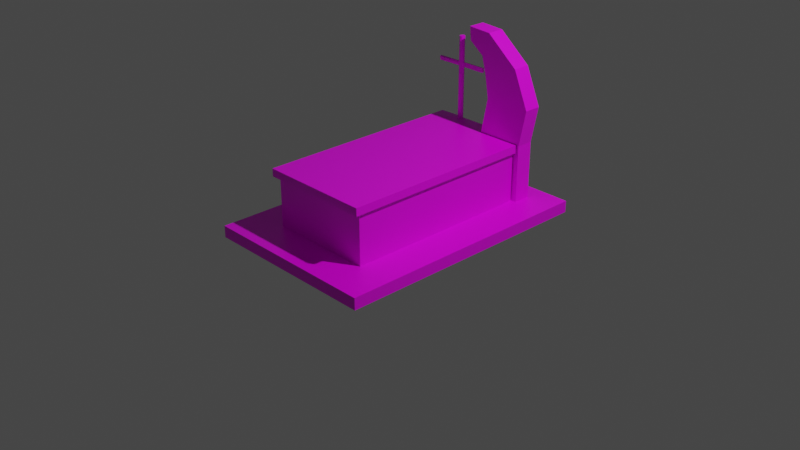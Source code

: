 # Source: Gr_b_4.blend  (saved by Blender 2.93.21; exported with 4.5.12 LTS)
import bpy
from mathutils import Matrix  # noqa: F401  (used for matrix-valued properties, if any)

bpy.ops.wm.read_factory_settings(use_empty=True)
scene = bpy.context.scene
scene.name = 'Scene'

# ---- collections
col_collection = bpy.data.collections.new('Collection'); scene.collection.children.link(col_collection)

# ---- images (referenced by path relative to the original .blend; pixels are not part of the script)
import os
ASSET_DIR = os.environ.get("B2B_ASSET_DIR", "")  # directory of the original .blend (textures are referenced by path, not embedded)
HERE = os.path.dirname(os.path.abspath(__file__))  # packed textures are extracted next to this script under _unpacked/

def load_image(name, relpath, width, height, colorspace="sRGB"):
    """Load a texture the original file referenced (path relative to the .blend, or extracted next to this script)."""
    p = next((c for c in (os.path.join(HERE, relpath), os.path.join(ASSET_DIR, relpath)) if relpath and os.path.exists(c)), "")
    if p:
        img = bpy.data.images.load(p, check_existing=True)
        img.name = name
    else:  # same state as the original file: an image datablock whose file is absent (Cycles renders it pink)
        img = bpy.data.images.new(name, width, height)
        img.source = "FILE"
        img.filepath = "//" + (relpath or name)
    img.colorspace_settings.name = colorspace
    return img
img_kurewsko_wielkie_epitafium_png_001 = load_image('Kurewsko_Wielkie_Epitafium.png.001', 'Kurewsko_Wielkie_Epitafium.png', 1024, 1024, 'sRGB')

# ---- materials (node trees are filled in below, after node groups)
mat_material = bpy.data.materials.new('Material')
mat_material.alpha_threshold = 0.0
mat_material.use_transparent_shadow = False
mat_material.line_color = (0.0, 0.0, 0.0, 1.0)

# ---- material node trees
mat_material.use_nodes = True; mat_material.node_tree.nodes.clear()
_N = mat_material.node_tree.nodes; _L = mat_material.node_tree.links
n0 = _N.new('ShaderNodeOutputMaterial'); n0.name = 'Material Output'; n0.location = (300, 300)
n1 = _N.new('ShaderNodeBsdfPrincipled'); n1.name = 'Principled BSDF'; n1.location = (10, 300)
n1.distribution = 'GGX'
n1.subsurface_method = 'BURLEY'
n1.inputs[2].default_value = 0.4
n1.inputs[3].default_value = 1.45
n1.inputs[27].default_value = (0.0, 0.0, 0.0, 1.0)
n1.inputs[28].default_value = 1.0
n2 = _N.new('ShaderNodeTexImage'); n2.name = 'Image Texture'; n2.location = (-448, 126)
n2.image = img_kurewsko_wielkie_epitafium_png_001
_L.new(n1.outputs[0], n0.inputs[0])
_L.new(n2.outputs[0], n1.inputs[0])
n0.is_active_output = True

# ---- world
world_world = bpy.data.worlds.new('World'); scene.world = world_world
world_world.use_nodes = True; world_world.node_tree.nodes.clear()
_N = world_world.node_tree.nodes; _L = world_world.node_tree.links
n0 = _N.new('ShaderNodeOutputWorld'); n0.name = 'World Output'; n0.location = (300, 300)
n1 = _N.new('ShaderNodeBackground'); n1.name = 'Background'; n1.location = (10, 300)
n1.inputs[0].default_value = (0.05088, 0.05088, 0.05088, 1.0)
_L.new(n1.outputs[0], n0.inputs[0])
n0.is_active_output = True
world_world.color = (0.05088, 0.05088, 0.05088)
world_world.use_sun_shadow = False
world_world.sun_shadow_jitter_overblur = 0.0

# ---- cameras
cam_camera = bpy.data.cameras.new('Camera')
cam_camera.clip_end = 100.0
cam_camera.ortho_scale = 7.314

# ---- lights
light_light = bpy.data.lights.new('Light', 'POINT')
light_light.transmission_factor = 0.0
light_light.energy = 1000.0
light_light.shadow_soft_size = 0.1
light_light.shadow_maximum_resolution = 0.006
light_light.use_absolute_resolution = True

# ---- meshes
me_cube = bpy.data.meshes.new('Cube')
me_cube.from_pydata([(0.9738, 1.452, 0.06323), (0.9738, 1.452, -0.06323), (0.9738, -1.452, 0.06323), (0.9738, -1.452, -0.06323), (-0.9738, 1.452, 0.06323), (-0.9738, 1.452, -0.06323), (-0.9738, -1.452, 0.06323), (-0.9738, -1.452, -0.06323), (-0.5762, -1.035, 0.05708), (-0.5762, -1.035, 0.6052), (-0.5762, 1.035, 0.05708), (-0.5762, 1.035, 0.6052), (0.5762, -1.035, 0.05708), (0.5762, -1.035, 0.6052), (0.5762, 1.035, 0.05708), (0.5762, 1.035, 0.6052), (-0.6107, -1.097, 0.6891), (0.6107, 1.038, 0.6891), (-0.6107, -1.097, 0.6052), (-0.6107, 1.038, 0.6052), (0.6107, 1.038, 0.6052), (0.6107, -1.097, 0.6052), (-0.6107, 1.038, 0.6891), (0.6107, -1.097, 0.6891), (-0.3089, 1.219, 1.598), (-0.3089, 1.219, 0.6992), (-0.2912, 1.214, 0.6992), (-0.2912, 1.214, 1.598), (-0.2802, 1.198, 0.6992), (-0.2802, 1.18, 0.6992), (-0.2786, 1.189, 1.598), (-0.2912, 1.165, 0.6992), (-0.2912, 1.165, 1.598), (-0.3089, 1.159, 0.6992), (-0.3089, 1.159, 1.598), (-0.3267, 1.165, 0.6992), (-0.3267, 1.165, 1.598), (-0.3377, 1.18, 0.6992), (-0.3377, 1.198, 0.6992), (-0.3393, 1.189, 1.598), (-0.3267, 1.214, 0.6992), (-0.3267, 1.214, 1.598), (-0.3267, 1.165, 1.248), (-0.2794, 1.183, 1.269), (-0.2801, 1.198, 1.276), (-0.3383, 1.194, 1.269), (-0.3376, 1.198, 1.317), (-0.3382, 1.184, 1.317), (-0.3372, 1.179, 1.294), (-0.2797, 1.183, 1.318), (-0.28, 1.196, 1.318), (-0.613, 1.199, 1.317), (-0.613, 1.202, 1.269), (-0.004814, 1.196, 1.269), (-0.00482, 1.178, 1.269), (-0.613, 1.182, 1.317), (-0.6131, 1.173, 1.31), (-0.004819, 1.178, 1.318), (-0.004813, 1.206, 1.28), (-0.00482, 1.199, 1.318), (-0.3381, 1.184, 1.269), (-0.613, 1.181, 1.269), (-0.6245, 1.05, -0.06507), (-0.6245, 1.05, 0.6823), (-0.6245, 1.238, -0.06507), (-0.6245, 1.238, 0.6823), (0.6355, 1.05, 0.6823), (0.6355, 1.238, -0.06507), (0.6355, 1.238, 0.6823), (0.1192, 1.238, 0.6823), (0.6355, 1.05, -0.06507), (0.1192, 1.05, 0.6823), (0.1975, 1.238, 1.078), (0.7138, 1.238, 1.078), (0.7138, 1.05, 1.078), (0.1975, 1.05, 1.078), (0.5437, 1.05, 1.469), (0.155, 1.05, 1.315), (0.155, 1.238, 1.315), (0.5437, 1.238, 1.469), (0.1854, 1.05, 1.759), (0.1034, 1.238, 1.507), (0.1034, 1.05, 1.507), (0.1854, 1.238, 1.759), (-0.06048, 1.238, 1.629), (-0.06048, 1.05, 1.629), (-0.07523, 1.05, 1.775), (-0.07523, 1.238, 1.775)], [], [(4, 2, 0), (2, 7, 3), (6, 5, 7), (1, 7, 5), (0, 3, 1), (4, 1, 5), (9, 10, 8), (11, 14, 10), (15, 12, 14), (13, 8, 12), (14, 8, 10), (13, 18, 9), (22, 23, 17), (9, 19, 11), (18, 22, 19), (21, 16, 18), (19, 17, 20), (20, 23, 21), (11, 20, 15), (13, 20, 21), (50, 58, 44), (44, 29, 28), (49, 59, 50), (32, 33, 31), (36, 39, 47), (34, 35, 33), (27, 30, 50), (45, 61, 52), (60, 38, 37), (47, 51, 55), (41, 25, 40), (43, 57, 49), (24, 26, 25), (37, 38, 40), (43, 32, 31), (43, 53, 54), (45, 41, 40), (50, 59, 58), (56, 48, 47), (44, 53, 43), (52, 46, 45), (51, 46, 52), (61, 48, 56), (36, 47, 48), (50, 30, 49), (47, 39, 46), (63, 64, 62), (68, 70, 67), (71, 62, 70), (37, 38, 65), (66, 75, 71), (67, 62, 64), (65, 67, 64), (84, 83, 81), (68, 72, 73), (71, 72, 69), (68, 74, 66), (80, 85, 82), (73, 76, 74), (75, 78, 72), (73, 78, 79), (74, 77, 75), (25, 26, 65), (29, 31, 71), (31, 33, 63), (79, 80, 76), (77, 81, 78), (79, 81, 83), (76, 82, 77), (87, 85, 86), (83, 86, 80), (82, 84, 81), (4, 6, 2), (2, 6, 7), (6, 4, 5), (1, 3, 7), (0, 2, 3), (4, 0, 1), (9, 11, 10), (11, 15, 14), (15, 13, 12), (13, 9, 8), (14, 12, 8), (13, 21, 18), (22, 16, 23), (9, 18, 19), (18, 16, 22), (21, 23, 16), (19, 22, 17), (20, 17, 23), (11, 19, 20), (13, 15, 20), (49, 30, 32), (44, 43, 29), (28, 26, 44), (26, 27, 44), (49, 57, 59), (34, 36, 42), (32, 34, 33), (34, 42, 35), (45, 60, 61), (60, 45, 38), (46, 39, 41), (61, 56, 52), (56, 55, 51), (51, 52, 56), (47, 46, 51), (30, 27, 32), (27, 24, 32), (24, 41, 36), (41, 39, 36), (36, 34, 24), (34, 32, 24), (41, 24, 25), (43, 54, 57), (24, 27, 26), (40, 25, 33), (25, 26, 33), (26, 28, 29), (29, 31, 26), (31, 33, 26), (33, 35, 40), (35, 37, 40), (54, 53, 58), (58, 59, 57), (57, 54, 58), (43, 49, 32), (31, 29, 43), (41, 45, 46), (40, 38, 45), (37, 35, 60), (35, 42, 60), (55, 56, 47), (44, 58, 53), (44, 27, 50), (61, 60, 48), (60, 42, 48), (42, 36, 48), (63, 65, 64), (69, 68, 67), (68, 66, 70), (71, 63, 62), (65, 63, 37), (63, 35, 37), (38, 40, 65), (66, 74, 75), (67, 70, 62), (66, 71, 70), (65, 69, 67), (84, 87, 83), (68, 69, 72), (71, 75, 72), (68, 73, 74), (80, 86, 85), (73, 79, 76), (75, 77, 78), (73, 72, 78), (74, 76, 77), (26, 28, 65), (28, 69, 65), (65, 40, 25), (71, 69, 29), (69, 28, 29), (63, 71, 31), (33, 35, 63), (79, 83, 80), (77, 82, 81), (79, 78, 81), (76, 80, 82), (87, 84, 85), (83, 87, 86), (82, 85, 84)])
_uv = me_cube.uv_layers.new(name='UVMap')
_uv.uv.foreach_set('vector', [0.5, 0.2344, 0.75, 0.4844, 0.5, 0.4844, 0.75, 0.4844, 1.0, 0.7344, 0.75, 0.7344, 0.0, 0.4844, 0.25, 0.7344, 0.0, 0.7344, 0.5, 0.7344, 0.75, 0.9844, 0.5, 0.9844, 0.5, 0.4844, 0.75, 0.7344, 0.5, 0.7344, 0.25, 0.4844, 0.5, 0.7344, 0.25, 0.7344, 0.0, 0.5, 0.25, 0.75, 0.0, 0.75, 0.25, 0.5, 0.5, 0.75, 0.25, 0.75, 0.5, 0.5, 0.75, 0.75, 0.5, 0.75, 0.75, 0.5, 1.0, 0.75, 0.75, 0.75, 0.5, 0.75, 0.75, 1.0, 0.5, 1.0, 0.75, 0.5, 1.0, 0.5, 1.0, 0.5, 0.5, 0.25, 0.75, 0.5, 0.5, 0.5, 0.0, 0.5, 0.25, 0.5, 0.25, 0.5, 0.0, 0.5, 0.25, 0.5, 0.25, 0.5, 0.75, 0.5, 1.0, 0.5, 1.0, 0.5, 0.25, 0.5, 0.5, 0.5, 0.5, 0.5, 0.5, 0.5, 0.75, 0.5, 0.75, 0.5, 0.25, 0.5, 0.5, 0.5, 0.5, 0.5, 0.75, 0.5, 0.5, 0.5, 0.75, 0.5, 0.7712, 0.9352, 0.7979, 0.9147, 0.7996, 0.9127, 0.7996, 0.9127, 0.7, 0.5, 0.8, 0.5, 0.7287, 0.9352, 0.7712, 0.9352, 0.7712, 0.9352, 0.6, 1.0, 0.5, 0.5, 0.6, 0.5, 0.4, 1.0, 0.25, 1.0, 0.2711, 0.9352, 0.5, 1.0, 0.4, 0.5, 0.5, 0.5, 0.9, 1.0, 0.75, 1.0, 0.7712, 0.9352, 0.2289, 0.9127, 0.2665, 0.9127, 0.2286, 0.9127, 0.2665, 0.9127, 0.2, 0.5, 0.3, 0.5, 0.2711, 0.9352, 0.2288, 0.9352, 0.2712, 0.9352, 0.1, 1.0, -7.451e-08, 0.5, 0.1, 0.5, 0.7464, 0.9127, 0.7286, 0.9352, 0.7287, 0.9352, 1.0, 1.0, 0.9, 0.5, 1.0, 0.5, 0.5217, 0.6153, 0.5217, 0.7636, 0.6089, 0.8836, 0.7464, 0.9127, 0.6, 1.0, 0.6, 0.5, 0.7464, 0.9127, 0.7712, 0.9127, 0.7288, 0.9127, 0.2289, 0.9127, 0.1, 1.0, 0.1, 0.5, 0.7712, 0.9352, 0.7712, 0.9352, 0.7979, 0.9147, 0.2977, 0.9337, 0.3, 0.9242, 0.2711, 0.9352, 0.7996, 0.9127, 0.7712, 0.9127, 0.7464, 0.9127, 0.2286, 0.9127, 0.2287, 0.9352, 0.2289, 0.9127, 0.2288, 0.9352, 0.2287, 0.9352, 0.2286, 0.9127, 0.2665, 0.9127, 0.3, 0.9242, 0.2977, 0.9337, 0.4, 1.0, 0.2711, 0.9352, 0.3, 0.9242, 0.7712, 0.9352, 0.75, 1.0, 0.7287, 0.9352, 0.2711, 0.9352, 0.25, 1.0, 0.2287, 0.9352, 0.05744, 0.4176, 0.2789, 0.6391, 0.05744, 0.6391, 0.5004, 0.4176, 0.7219, 0.6391, 0.5004, 0.6391, 0.8127, 0.4176, 0.9434, 0.6391, 0.7219, 0.6391, 0.0, 0.0, 0.0, 0.0, 0.0, 0.0, 0.7219, 0.4176, 0.8127, 0.4176, 0.8127, 0.4176, 0.5004, 0.6391, 0.7219, 0.8606, 0.5004, 0.8606, 0.2789, 0.4176, 0.5004, 0.6391, 0.2789, 0.6391, 0.5004, 0.4176, 0.5004, 0.4176, 0.4097, 0.4176, 0.5004, 0.4176, 0.4097, 0.4176, 0.5004, 0.4176, 0.7219, 0.3269, 0.5004, 0.3269, 0.5004, 0.3269, 0.5004, 0.4176, 0.7219, 0.4176, 0.7219, 0.4176, 0.7219, 0.4176, 0.7219, 0.4176, 0.8127, 0.4176, 0.5004, 0.4176, 0.7219, 0.4176, 0.7219, 0.4176, 0.7219, 0.3269, 0.5004, 0.3269, 0.5004, 0.3269, 0.5004, 0.4176, 0.4097, 0.4176, 0.5004, 0.4176, 0.7219, 0.4176, 0.8127, 0.4176, 0.8127, 0.4176, 0.0, 0.0, 0.0, 0.0, 0.0, 0.0, 0.0, 0.0, 0.0, 0.0, 0.0, 0.0, 0.0, 0.0, 0.0, 0.0, 0.0, 0.0, 0.5004, 0.4176, 0.7219, 0.4176, 0.7219, 0.4176, 0.7219, 0.3269, 0.5004, 0.3269, 0.5004, 0.3269, 0.5004, 0.4176, 0.4097, 0.4176, 0.5004, 0.4176, 0.7219, 0.4176, 0.8127, 0.4176, 0.8127, 0.4176, 0.5004, 0.4176, 0.7219, 0.4176, 0.7219, 0.4176, 0.5004, 0.4176, 0.7219, 0.4176, 0.7219, 0.4176, 0.7219, 0.3269, 0.5004, 0.4176, 0.5004, 0.3269, 0.5, 0.2344, 0.75, 0.2344, 0.75, 0.4844, 0.75, 0.4844, 1.0, 0.4844, 1.0, 0.7344, 0.0, 0.4844, 0.25, 0.4844, 0.25, 0.7344, 0.5, 0.7344, 0.75, 0.7344, 0.75, 0.9844, 0.5, 0.4844, 0.75, 0.4844, 0.75, 0.7344, 0.25, 0.4844, 0.5, 0.4844, 0.5, 0.7344, 0.0, 0.5, 0.25, 0.5, 0.25, 0.75, 0.25, 0.5, 0.5, 0.5, 0.5, 0.75, 0.5, 0.5, 0.75, 0.5, 0.75, 0.75, 0.75, 0.5, 1.0, 0.5, 1.0, 0.75, 0.5, 0.75, 0.75, 0.75, 0.75, 1.0, 0.75, 0.5, 0.75, 0.5, 1.0, 0.5, 0.5, 0.25, 0.75, 0.25, 0.75, 0.5, 0.0, 0.5, 0.0, 0.5, 0.25, 0.5, 0.0, 0.5, 0.0, 0.5, 0.25, 0.5, 0.75, 0.5, 0.75, 0.5, 1.0, 0.5, 0.25, 0.5, 0.25, 0.5, 0.5, 0.5, 0.5, 0.5, 0.5, 0.5, 0.75, 0.5, 0.25, 0.5, 0.25, 0.5, 0.5, 0.5, 0.75, 0.5, 0.5, 0.5, 0.5, 0.5, 0.7287, 0.9352, 0.75, 1.0, 0.6, 1.0, 0.7996, 0.9127, 0.7464, 0.9127, 0.7, 0.5, 0.8, 0.5, 0.9, 0.5, 0.7996, 0.9127, 0.9, 0.5, 0.9, 1.0, 0.7996, 0.9127, 0.7287, 0.9352, 0.7286, 0.9352, 0.7712, 0.9352, 0.5, 1.0, 0.4, 1.0, 0.4, 0.9127, 0.6, 1.0, 0.5, 1.0, 0.5, 0.5, 0.5, 1.0, 0.4, 0.9127, 0.4, 0.5, 0.2289, 0.9127, 0.2665, 0.9127, 0.2665, 0.9127, 0.2665, 0.9127, 0.2289, 0.9127, 0.2, 0.5, 0.2287, 0.9352, 0.25, 1.0, 0.1, 1.0, 0.2665, 0.9127, 0.2977, 0.9337, 0.2286, 0.9127, 0.2977, 0.9337, 0.2712, 0.9352, 0.2288, 0.9352, 0.2288, 0.9352, 0.2286, 0.9127, 0.2977, 0.9337, 0.2711, 0.9352, 0.2287, 0.9352, 0.2288, 0.9352, 0.4783, 0.6895, 0.3911, 0.8836, 0.3911, 0.4953, 0.3911, 0.8836, 0.25, 0.9295, 0.3911, 0.4953, 0.25, 0.9295, 0.1089, 0.8836, 0.1089, 0.4953, 0.1089, 0.8836, 0.02175, 0.6895, 0.1089, 0.4953, 0.1089, 0.4953, 0.25, 0.4495, 0.25, 0.9295, 0.25, 0.4495, 0.3911, 0.4953, 0.25, 0.9295, 0.1, 1.0, -7.451e-08, 1.0, -7.451e-08, 0.5, 0.7464, 0.9127, 0.7288, 0.9127, 0.7286, 0.9352, 1.0, 1.0, 0.9, 1.0, 0.9, 0.5, 0.6089, 0.8836, 0.75, 0.9295, 0.75, 0.4495, 0.75, 0.9295, 0.8911, 0.8836, 0.75, 0.4495, 0.8911, 0.8836, 0.9783, 0.7636, 0.9783, 0.6153, 0.9783, 0.6153, 0.8911, 0.4953, 0.8911, 0.8836, 0.8911, 0.4953, 0.75, 0.4495, 0.8911, 0.8836, 0.75, 0.4495, 0.6089, 0.4953, 0.6089, 0.8836, 0.6089, 0.4953, 0.5217, 0.6153, 0.6089, 0.8836, 0.7288, 0.9127, 0.7712, 0.9127, 0.7979, 0.9147, 0.7979, 0.9147, 0.7712, 0.9352, 0.7286, 0.9352, 0.7286, 0.9352, 0.7288, 0.9127, 0.7979, 0.9147, 0.7464, 0.9127, 0.7287, 0.9352, 0.6, 1.0, 0.6, 0.5, 0.7, 0.5, 0.7464, 0.9127, 0.1, 1.0, 0.2289, 0.9127, 0.2287, 0.9352, 0.1, 0.5, 0.2, 0.5, 0.2289, 0.9127, 0.3, 0.5, 0.4, 0.5, 0.2665, 0.9127, 0.4, 0.5, 0.4, 0.9127, 0.2665, 0.9127, 0.2712, 0.9352, 0.2977, 0.9337, 0.2711, 0.9352, 0.7996, 0.9127, 0.7979, 0.9147, 0.7712, 0.9127, 0.7996, 0.9127, 0.9, 1.0, 0.7712, 0.9352, 0.2665, 0.9127, 0.2665, 0.9127, 0.3, 0.9242, 0.2665, 0.9127, 0.4, 0.9127, 0.3, 0.9242, 0.4, 0.9127, 0.4, 1.0, 0.3, 0.9242, 0.05744, 0.4176, 0.2789, 0.4176, 0.2789, 0.6391, 0.4097, 0.4176, 0.5004, 0.4176, 0.5004, 0.6391, 0.5004, 0.4176, 0.7219, 0.4176, 0.7219, 0.6391, 0.8127, 0.4176, 0.9434, 0.4176, 0.9434, 0.6391, 0.0, 0.0, 0.0, 0.0, 0.0, 0.0, 0.0, 0.0, 0.0, 0.0, 0.0, 0.0, 0.0, 0.0, 0.0, 0.0, 0.0, 0.0, 0.7219, 0.4176, 0.7219, 0.4176, 0.8127, 0.4176, 0.5004, 0.6391, 0.7219, 0.6391, 0.7219, 0.8606, 0.7219, 0.4176, 0.8127, 0.4176, 0.7219, 0.6391, 0.2789, 0.4176, 0.4097, 0.4176, 0.5004, 0.6391, 0.5004, 0.4176, 0.5004, 0.4176, 0.5004, 0.4176, 0.5004, 0.4176, 0.4097, 0.4176, 0.4097, 0.4176, 0.7219, 0.3269, 0.7219, 0.3269, 0.5004, 0.3269, 0.5004, 0.4176, 0.5004, 0.4176, 0.7219, 0.4176, 0.7219, 0.4176, 0.7219, 0.4176, 0.7219, 0.4176, 0.5004, 0.4176, 0.5004, 0.4176, 0.7219, 0.4176, 0.7219, 0.3269, 0.7219, 0.3269, 0.5004, 0.3269, 0.5004, 0.4176, 0.4097, 0.4176, 0.4097, 0.4176, 0.7219, 0.4176, 0.7219, 0.4176, 0.8127, 0.4176, 0.0, 0.0, 0.0, 0.0, 0.0, 0.0, 0.0, 0.0, 0.0, 0.0, 0.0, 0.0, 0.0, 0.0, 0.0, 0.0, 0.0, 0.0, 0.0, 0.0, 0.0, 0.0, 0.0, 0.0, 0.0, 0.0, 0.0, 0.0, 0.0, 0.0, 0.0, 0.0, 0.0, 0.0, 0.0, 0.0, 0.0, 0.0, 0.0, 0.0, 0.0, 0.0, 0.5004, 0.4176, 0.5004, 0.4176, 0.7219, 0.4176, 0.7219, 0.3269, 0.7219, 0.3269, 0.5004, 0.3269, 0.5004, 0.4176, 0.4097, 0.4176, 0.4097, 0.4176, 0.7219, 0.4176, 0.7219, 0.4176, 0.8127, 0.4176, 0.5004, 0.4176, 0.5004, 0.4176, 0.7219, 0.4176, 0.5004, 0.4176, 0.5004, 0.4176, 0.7219, 0.4176, 0.7219, 0.3269, 0.7219, 0.4176, 0.5004, 0.4176])
me_cube.materials.append(mat_material)
me_cube.use_remesh_preserve_volume = False
me_cube.use_remesh_preserve_attributes = False
me_cube.use_mirror_vertex_groups = False
me_cube.update()

# ---- objects
ob_cube = bpy.data.objects.new('Cube', me_cube)
ob_light = bpy.data.objects.new('Light', light_light)
ob_camera = bpy.data.objects.new('Camera', cam_camera)

# ---- transforms, parenting, visibility, modifiers, constraints
ob_cube.location = (0.0, 0.0, 0.0)
ob_cube.lock_rotations_4d = False
ob_cube.empty_display_type = 'ARROWS'
ob_cube.lineart.crease_threshold = 0.0
ob_light.location = (4.076, 1.005, 5.904)
ob_light.rotation_euler = (0.6503, 0.05522, 1.866)
ob_light.lock_rotations_4d = False
ob_light.empty_display_type = 'ARROWS'
ob_light.color = (0.0, 0.0, 0.0, 0.0)
ob_light.lineart.crease_threshold = 0.0
ob_camera.location = (7.359, -6.926, 4.958)
ob_camera.rotation_euler = (1.109, 0.0, 0.8149)
ob_camera.lock_rotations_4d = False
ob_camera.empty_display_type = 'ARROWS'
ob_camera.color = (0.0, 0.0, 0.0, 0.0)
ob_camera.display_type = 'WIRE'
ob_camera.lineart.crease_threshold = 0.0

# ---- collection membership
col_collection.objects.link(ob_cube)
col_collection.objects.link(ob_light)
col_collection.objects.link(ob_camera)

# ---- scene / render settings (as saved in the file)
scene.camera = ob_camera
scene.frame_start = 1; scene.frame_end = 250; scene.frame_set(66)
scene.render.engine = 'BLENDER_EEVEE_NEXT'
scene.cycles.use_denoising = False
scene.cycles.samples = 128
scene.cycles.sampling_pattern = 'TABULATED_SOBOL'
scene.cycles.use_adaptive_sampling = False
scene.cycles.use_light_tree = False
scene.view_settings.view_transform = 'Filmic'
bpy.context.view_layer.update()
